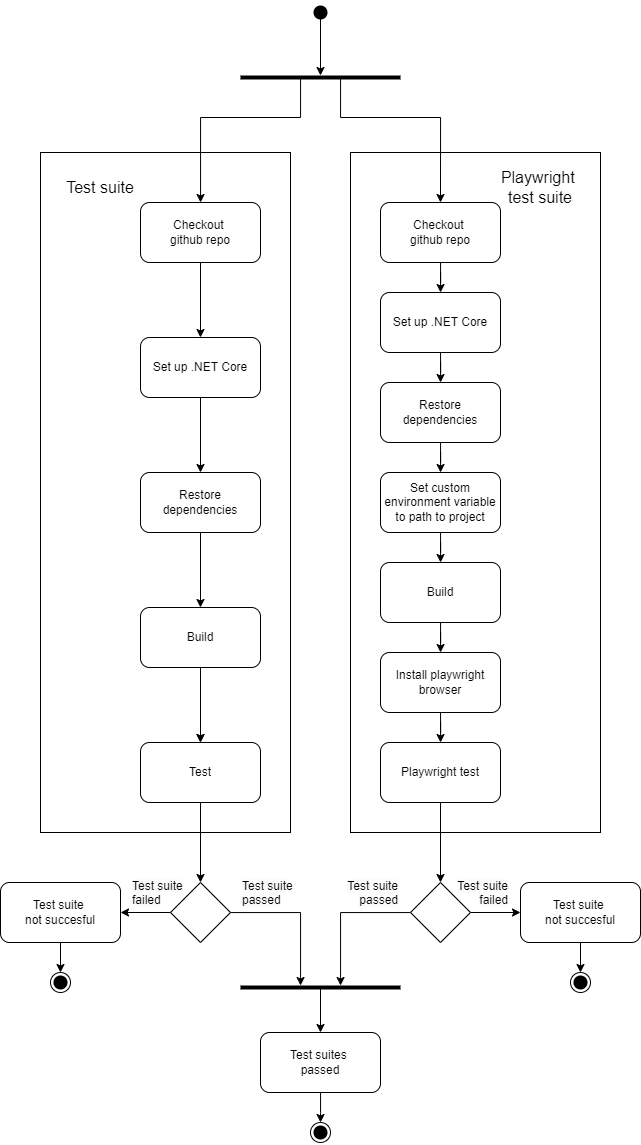

The diagram above was exported from draw.io. Its source (the exported page's mxGraphModel, read from the mxfile embedded in the PNG):
<mxGraphModel dx="2375" dy="2485" grid="1" gridSize="10" guides="1" tooltips="1" connect="1" arrows="1" fold="1" page="1" pageScale="1" pageWidth="827" pageHeight="1169" math="0" shadow="0">
  <root>
    <mxCell id="WIyWlLk6GJQsqaUBKTNV-0" />
    <mxCell id="WIyWlLk6GJQsqaUBKTNV-1" parent="WIyWlLk6GJQsqaUBKTNV-0" />
    <mxCell id="FJ-6ziPlK3QRfoH2njys-31" value="" style="rounded=0;whiteSpace=wrap;html=1;" vertex="1" parent="WIyWlLk6GJQsqaUBKTNV-1">
      <mxGeometry x="390" y="80" width="250" height="680" as="geometry" />
    </mxCell>
    <mxCell id="FJ-6ziPlK3QRfoH2njys-30" value="" style="rounded=0;whiteSpace=wrap;html=1;" vertex="1" parent="WIyWlLk6GJQsqaUBKTNV-1">
      <mxGeometry x="80" y="80" width="250" height="680" as="geometry" />
    </mxCell>
    <mxCell id="FJ-6ziPlK3QRfoH2njys-35" value="" style="edgeStyle=orthogonalEdgeStyle;rounded=0;orthogonalLoop=1;jettySize=auto;html=1;" edge="1" parent="WIyWlLk6GJQsqaUBKTNV-1" source="FJ-6ziPlK3QRfoH2njys-1" target="FJ-6ziPlK3QRfoH2njys-34">
      <mxGeometry relative="1" as="geometry" />
    </mxCell>
    <mxCell id="FJ-6ziPlK3QRfoH2njys-1" value="" style="shape=waypoint;sketch=0;fillStyle=solid;size=6;pointerEvents=1;points=[];fillColor=none;resizable=0;rotatable=0;perimeter=centerPerimeter;snapToPoint=1;strokeWidth=5;" vertex="1" parent="WIyWlLk6GJQsqaUBKTNV-1">
      <mxGeometry x="350" y="-70" width="20" height="20" as="geometry" />
    </mxCell>
    <mxCell id="FJ-6ziPlK3QRfoH2njys-2" value="" style="edgeStyle=orthogonalEdgeStyle;rounded=0;orthogonalLoop=1;jettySize=auto;html=1;" edge="1" parent="WIyWlLk6GJQsqaUBKTNV-1" source="FJ-6ziPlK3QRfoH2njys-3" target="FJ-6ziPlK3QRfoH2njys-5">
      <mxGeometry relative="1" as="geometry" />
    </mxCell>
    <mxCell id="FJ-6ziPlK3QRfoH2njys-3" value="Checkout&amp;nbsp;&lt;div&gt;github repo&lt;/div&gt;" style="rounded=1;whiteSpace=wrap;html=1;" vertex="1" parent="WIyWlLk6GJQsqaUBKTNV-1">
      <mxGeometry x="180" y="130" width="120" height="60" as="geometry" />
    </mxCell>
    <mxCell id="FJ-6ziPlK3QRfoH2njys-4" value="" style="edgeStyle=orthogonalEdgeStyle;rounded=0;orthogonalLoop=1;jettySize=auto;html=1;" edge="1" parent="WIyWlLk6GJQsqaUBKTNV-1" source="FJ-6ziPlK3QRfoH2njys-5" target="FJ-6ziPlK3QRfoH2njys-7">
      <mxGeometry relative="1" as="geometry" />
    </mxCell>
    <mxCell id="FJ-6ziPlK3QRfoH2njys-5" value="Set up .NET Core" style="rounded=1;whiteSpace=wrap;html=1;" vertex="1" parent="WIyWlLk6GJQsqaUBKTNV-1">
      <mxGeometry x="180" y="265" width="120" height="60" as="geometry" />
    </mxCell>
    <mxCell id="FJ-6ziPlK3QRfoH2njys-6" value="" style="edgeStyle=orthogonalEdgeStyle;rounded=0;orthogonalLoop=1;jettySize=auto;html=1;" edge="1" parent="WIyWlLk6GJQsqaUBKTNV-1" source="FJ-6ziPlK3QRfoH2njys-7" target="FJ-6ziPlK3QRfoH2njys-9">
      <mxGeometry relative="1" as="geometry" />
    </mxCell>
    <mxCell id="FJ-6ziPlK3QRfoH2njys-7" value="Restore dependencies" style="rounded=1;whiteSpace=wrap;html=1;" vertex="1" parent="WIyWlLk6GJQsqaUBKTNV-1">
      <mxGeometry x="180" y="400" width="120" height="60" as="geometry" />
    </mxCell>
    <mxCell id="FJ-6ziPlK3QRfoH2njys-8" value="" style="edgeStyle=orthogonalEdgeStyle;rounded=0;orthogonalLoop=1;jettySize=auto;html=1;entryX=0.5;entryY=0;entryDx=0;entryDy=0;exitX=0.5;exitY=1;exitDx=0;exitDy=0;" edge="1" parent="WIyWlLk6GJQsqaUBKTNV-1" source="FJ-6ziPlK3QRfoH2njys-9" target="FJ-6ziPlK3QRfoH2njys-10">
      <mxGeometry relative="1" as="geometry">
        <mxPoint x="354" y="460" as="targetPoint" />
      </mxGeometry>
    </mxCell>
    <mxCell id="FJ-6ziPlK3QRfoH2njys-29" value="" style="edgeStyle=orthogonalEdgeStyle;rounded=0;orthogonalLoop=1;jettySize=auto;html=1;" edge="1" parent="WIyWlLk6GJQsqaUBKTNV-1" source="FJ-6ziPlK3QRfoH2njys-9" target="FJ-6ziPlK3QRfoH2njys-10">
      <mxGeometry relative="1" as="geometry" />
    </mxCell>
    <mxCell id="FJ-6ziPlK3QRfoH2njys-9" value="Build" style="rounded=1;whiteSpace=wrap;html=1;" vertex="1" parent="WIyWlLk6GJQsqaUBKTNV-1">
      <mxGeometry x="180" y="535" width="120" height="60" as="geometry" />
    </mxCell>
    <mxCell id="FJ-6ziPlK3QRfoH2njys-40" value="" style="edgeStyle=orthogonalEdgeStyle;rounded=0;orthogonalLoop=1;jettySize=auto;html=1;" edge="1" parent="WIyWlLk6GJQsqaUBKTNV-1" source="FJ-6ziPlK3QRfoH2njys-10" target="FJ-6ziPlK3QRfoH2njys-39">
      <mxGeometry relative="1" as="geometry" />
    </mxCell>
    <mxCell id="FJ-6ziPlK3QRfoH2njys-10" value="Test" style="rounded=1;whiteSpace=wrap;html=1;" vertex="1" parent="WIyWlLk6GJQsqaUBKTNV-1">
      <mxGeometry x="180" y="670" width="120" height="60" as="geometry" />
    </mxCell>
    <mxCell id="FJ-6ziPlK3QRfoH2njys-13" value="" style="edgeStyle=orthogonalEdgeStyle;rounded=0;orthogonalLoop=1;jettySize=auto;html=1;" edge="1" parent="WIyWlLk6GJQsqaUBKTNV-1" source="FJ-6ziPlK3QRfoH2njys-14" target="FJ-6ziPlK3QRfoH2njys-16">
      <mxGeometry relative="1" as="geometry" />
    </mxCell>
    <mxCell id="FJ-6ziPlK3QRfoH2njys-14" value="Checkout&amp;nbsp;&lt;div&gt;github repo&lt;/div&gt;" style="rounded=1;whiteSpace=wrap;html=1;" vertex="1" parent="WIyWlLk6GJQsqaUBKTNV-1">
      <mxGeometry x="420" y="130" width="120" height="60" as="geometry" />
    </mxCell>
    <mxCell id="FJ-6ziPlK3QRfoH2njys-15" value="" style="edgeStyle=orthogonalEdgeStyle;rounded=0;orthogonalLoop=1;jettySize=auto;html=1;" edge="1" parent="WIyWlLk6GJQsqaUBKTNV-1" source="FJ-6ziPlK3QRfoH2njys-16" target="FJ-6ziPlK3QRfoH2njys-18">
      <mxGeometry relative="1" as="geometry" />
    </mxCell>
    <mxCell id="FJ-6ziPlK3QRfoH2njys-16" value="Set up .NET Core" style="rounded=1;whiteSpace=wrap;html=1;" vertex="1" parent="WIyWlLk6GJQsqaUBKTNV-1">
      <mxGeometry x="420" y="220" width="120" height="60" as="geometry" />
    </mxCell>
    <mxCell id="FJ-6ziPlK3QRfoH2njys-23" value="" style="edgeStyle=orthogonalEdgeStyle;rounded=0;orthogonalLoop=1;jettySize=auto;html=1;" edge="1" parent="WIyWlLk6GJQsqaUBKTNV-1" source="FJ-6ziPlK3QRfoH2njys-18" target="FJ-6ziPlK3QRfoH2njys-22">
      <mxGeometry relative="1" as="geometry" />
    </mxCell>
    <mxCell id="FJ-6ziPlK3QRfoH2njys-18" value="Restore dependencies" style="rounded=1;whiteSpace=wrap;html=1;" vertex="1" parent="WIyWlLk6GJQsqaUBKTNV-1">
      <mxGeometry x="420" y="310" width="120" height="60" as="geometry" />
    </mxCell>
    <mxCell id="FJ-6ziPlK3QRfoH2njys-26" value="" style="edgeStyle=orthogonalEdgeStyle;rounded=0;orthogonalLoop=1;jettySize=auto;html=1;" edge="1" parent="WIyWlLk6GJQsqaUBKTNV-1" source="FJ-6ziPlK3QRfoH2njys-20" target="FJ-6ziPlK3QRfoH2njys-25">
      <mxGeometry relative="1" as="geometry" />
    </mxCell>
    <mxCell id="FJ-6ziPlK3QRfoH2njys-20" value="Build" style="rounded=1;whiteSpace=wrap;html=1;" vertex="1" parent="WIyWlLk6GJQsqaUBKTNV-1">
      <mxGeometry x="420" y="490" width="120" height="60" as="geometry" />
    </mxCell>
    <mxCell id="FJ-6ziPlK3QRfoH2njys-42" value="" style="edgeStyle=orthogonalEdgeStyle;rounded=0;orthogonalLoop=1;jettySize=auto;html=1;" edge="1" parent="WIyWlLk6GJQsqaUBKTNV-1" source="FJ-6ziPlK3QRfoH2njys-21" target="FJ-6ziPlK3QRfoH2njys-41">
      <mxGeometry relative="1" as="geometry" />
    </mxCell>
    <mxCell id="FJ-6ziPlK3QRfoH2njys-21" value="Playwright test" style="rounded=1;whiteSpace=wrap;html=1;" vertex="1" parent="WIyWlLk6GJQsqaUBKTNV-1">
      <mxGeometry x="420" y="670" width="120" height="60" as="geometry" />
    </mxCell>
    <mxCell id="FJ-6ziPlK3QRfoH2njys-24" value="" style="edgeStyle=orthogonalEdgeStyle;rounded=0;orthogonalLoop=1;jettySize=auto;html=1;" edge="1" parent="WIyWlLk6GJQsqaUBKTNV-1" source="FJ-6ziPlK3QRfoH2njys-22" target="FJ-6ziPlK3QRfoH2njys-20">
      <mxGeometry relative="1" as="geometry" />
    </mxCell>
    <mxCell id="FJ-6ziPlK3QRfoH2njys-22" value="Set custom environment variable to path to project" style="rounded=1;whiteSpace=wrap;html=1;" vertex="1" parent="WIyWlLk6GJQsqaUBKTNV-1">
      <mxGeometry x="420" y="400" width="120" height="60" as="geometry" />
    </mxCell>
    <mxCell id="FJ-6ziPlK3QRfoH2njys-27" value="" style="edgeStyle=orthogonalEdgeStyle;rounded=0;orthogonalLoop=1;jettySize=auto;html=1;" edge="1" parent="WIyWlLk6GJQsqaUBKTNV-1" source="FJ-6ziPlK3QRfoH2njys-25" target="FJ-6ziPlK3QRfoH2njys-21">
      <mxGeometry relative="1" as="geometry" />
    </mxCell>
    <mxCell id="FJ-6ziPlK3QRfoH2njys-25" value="Install playwright browser" style="rounded=1;whiteSpace=wrap;html=1;" vertex="1" parent="WIyWlLk6GJQsqaUBKTNV-1">
      <mxGeometry x="420" y="580" width="120" height="60" as="geometry" />
    </mxCell>
    <mxCell id="FJ-6ziPlK3QRfoH2njys-32" value="&lt;font style=&quot;font-size: 16px;&quot;&gt;Test suite&lt;/font&gt;" style="text;html=1;align=center;verticalAlign=middle;whiteSpace=wrap;rounded=0;" vertex="1" parent="WIyWlLk6GJQsqaUBKTNV-1">
      <mxGeometry x="80" y="100" width="120" height="30" as="geometry" />
    </mxCell>
    <mxCell id="FJ-6ziPlK3QRfoH2njys-33" value="&lt;font style=&quot;font-size: 16px;&quot;&gt;Playwright&amp;nbsp;&lt;/font&gt;&lt;div&gt;&lt;font style=&quot;font-size: 16px;&quot;&gt;test suite&lt;/font&gt;&lt;/div&gt;" style="text;html=1;align=center;verticalAlign=middle;whiteSpace=wrap;rounded=0;" vertex="1" parent="WIyWlLk6GJQsqaUBKTNV-1">
      <mxGeometry x="520" y="100" width="120" height="30" as="geometry" />
    </mxCell>
    <mxCell id="FJ-6ziPlK3QRfoH2njys-36" style="edgeStyle=orthogonalEdgeStyle;rounded=0;orthogonalLoop=1;jettySize=auto;html=1;" edge="1" parent="WIyWlLk6GJQsqaUBKTNV-1" source="FJ-6ziPlK3QRfoH2njys-34" target="FJ-6ziPlK3QRfoH2njys-3">
      <mxGeometry relative="1" as="geometry">
        <Array as="points">
          <mxPoint x="340" y="45" />
          <mxPoint x="240" y="45" />
        </Array>
      </mxGeometry>
    </mxCell>
    <mxCell id="FJ-6ziPlK3QRfoH2njys-37" style="edgeStyle=orthogonalEdgeStyle;rounded=0;orthogonalLoop=1;jettySize=auto;html=1;entryX=0.5;entryY=0;entryDx=0;entryDy=0;" edge="1" parent="WIyWlLk6GJQsqaUBKTNV-1" source="FJ-6ziPlK3QRfoH2njys-34" target="FJ-6ziPlK3QRfoH2njys-14">
      <mxGeometry relative="1" as="geometry">
        <mxPoint x="480" y="80" as="targetPoint" />
        <Array as="points">
          <mxPoint x="380" y="45" />
          <mxPoint x="480" y="45" />
        </Array>
      </mxGeometry>
    </mxCell>
    <mxCell id="FJ-6ziPlK3QRfoH2njys-34" value="" style="line;strokeWidth=4;html=1;perimeter=backbonePerimeter;points=[];outlineConnect=0;" vertex="1" parent="WIyWlLk6GJQsqaUBKTNV-1">
      <mxGeometry x="280" width="160" height="10" as="geometry" />
    </mxCell>
    <mxCell id="FJ-6ziPlK3QRfoH2njys-38" style="edgeStyle=orthogonalEdgeStyle;rounded=0;orthogonalLoop=1;jettySize=auto;html=1;exitX=0.5;exitY=1;exitDx=0;exitDy=0;" edge="1" parent="WIyWlLk6GJQsqaUBKTNV-1" source="FJ-6ziPlK3QRfoH2njys-33" target="FJ-6ziPlK3QRfoH2njys-33">
      <mxGeometry relative="1" as="geometry" />
    </mxCell>
    <mxCell id="FJ-6ziPlK3QRfoH2njys-44" value="" style="edgeStyle=orthogonalEdgeStyle;rounded=0;orthogonalLoop=1;jettySize=auto;html=1;" edge="1" parent="WIyWlLk6GJQsqaUBKTNV-1" source="FJ-6ziPlK3QRfoH2njys-39" target="FJ-6ziPlK3QRfoH2njys-43">
      <mxGeometry relative="1" as="geometry" />
    </mxCell>
    <mxCell id="FJ-6ziPlK3QRfoH2njys-53" style="edgeStyle=orthogonalEdgeStyle;rounded=0;orthogonalLoop=1;jettySize=auto;html=1;" edge="1" parent="WIyWlLk6GJQsqaUBKTNV-1" source="FJ-6ziPlK3QRfoH2njys-39" target="FJ-6ziPlK3QRfoH2njys-47">
      <mxGeometry relative="1" as="geometry">
        <mxPoint x="300" y="900" as="targetPoint" />
        <Array as="points">
          <mxPoint x="340" y="840" />
        </Array>
      </mxGeometry>
    </mxCell>
    <mxCell id="FJ-6ziPlK3QRfoH2njys-39" value="" style="rhombus;whiteSpace=wrap;html=1;" vertex="1" parent="WIyWlLk6GJQsqaUBKTNV-1">
      <mxGeometry x="210" y="810" width="60" height="60" as="geometry" />
    </mxCell>
    <mxCell id="FJ-6ziPlK3QRfoH2njys-46" value="" style="edgeStyle=orthogonalEdgeStyle;rounded=0;orthogonalLoop=1;jettySize=auto;html=1;" edge="1" parent="WIyWlLk6GJQsqaUBKTNV-1" source="FJ-6ziPlK3QRfoH2njys-41" target="FJ-6ziPlK3QRfoH2njys-45">
      <mxGeometry relative="1" as="geometry" />
    </mxCell>
    <mxCell id="FJ-6ziPlK3QRfoH2njys-54" style="edgeStyle=orthogonalEdgeStyle;rounded=0;orthogonalLoop=1;jettySize=auto;html=1;" edge="1" parent="WIyWlLk6GJQsqaUBKTNV-1" source="FJ-6ziPlK3QRfoH2njys-41" target="FJ-6ziPlK3QRfoH2njys-47">
      <mxGeometry relative="1" as="geometry">
        <Array as="points">
          <mxPoint x="380" y="840" />
        </Array>
      </mxGeometry>
    </mxCell>
    <mxCell id="FJ-6ziPlK3QRfoH2njys-41" value="" style="rhombus;whiteSpace=wrap;html=1;" vertex="1" parent="WIyWlLk6GJQsqaUBKTNV-1">
      <mxGeometry x="450" y="810" width="60" height="60" as="geometry" />
    </mxCell>
    <mxCell id="FJ-6ziPlK3QRfoH2njys-43" value="Test suite&amp;nbsp;&lt;div&gt;not succesful&lt;/div&gt;" style="rounded=1;whiteSpace=wrap;html=1;" vertex="1" parent="WIyWlLk6GJQsqaUBKTNV-1">
      <mxGeometry x="40" y="810" width="120" height="60" as="geometry" />
    </mxCell>
    <mxCell id="FJ-6ziPlK3QRfoH2njys-45" value="Test suite&amp;nbsp;&lt;div&gt;not succesful&lt;/div&gt;" style="rounded=1;whiteSpace=wrap;html=1;" vertex="1" parent="WIyWlLk6GJQsqaUBKTNV-1">
      <mxGeometry x="560" y="810" width="120" height="60" as="geometry" />
    </mxCell>
    <mxCell id="FJ-6ziPlK3QRfoH2njys-52" value="" style="edgeStyle=orthogonalEdgeStyle;rounded=0;orthogonalLoop=1;jettySize=auto;html=1;" edge="1" parent="WIyWlLk6GJQsqaUBKTNV-1" source="FJ-6ziPlK3QRfoH2njys-47" target="FJ-6ziPlK3QRfoH2njys-49">
      <mxGeometry relative="1" as="geometry" />
    </mxCell>
    <mxCell id="FJ-6ziPlK3QRfoH2njys-47" value="" style="line;strokeWidth=4;html=1;perimeter=backbonePerimeter;points=[];outlineConnect=0;" vertex="1" parent="WIyWlLk6GJQsqaUBKTNV-1">
      <mxGeometry x="280" y="910" width="160" height="10" as="geometry" />
    </mxCell>
    <mxCell id="FJ-6ziPlK3QRfoH2njys-48" value="" style="edgeStyle=orthogonalEdgeStyle;rounded=0;orthogonalLoop=1;jettySize=auto;html=1;" edge="1" parent="WIyWlLk6GJQsqaUBKTNV-1" source="FJ-6ziPlK3QRfoH2njys-49">
      <mxGeometry relative="1" as="geometry">
        <mxPoint x="360" y="1050" as="targetPoint" />
      </mxGeometry>
    </mxCell>
    <mxCell id="FJ-6ziPlK3QRfoH2njys-49" value="Test suites&amp;nbsp;&lt;div&gt;passed&lt;/div&gt;" style="rounded=1;whiteSpace=wrap;html=1;" vertex="1" parent="WIyWlLk6GJQsqaUBKTNV-1">
      <mxGeometry x="300" y="960" width="120" height="60" as="geometry" />
    </mxCell>
    <mxCell id="FJ-6ziPlK3QRfoH2njys-50" value="" style="ellipse;whiteSpace=wrap;html=1;" vertex="1" parent="WIyWlLk6GJQsqaUBKTNV-1">
      <mxGeometry x="350" y="1050" width="20" height="20" as="geometry" />
    </mxCell>
    <mxCell id="FJ-6ziPlK3QRfoH2njys-51" value="" style="shape=waypoint;sketch=0;fillStyle=solid;size=6;pointerEvents=1;points=[];fillColor=none;resizable=0;rotatable=0;perimeter=centerPerimeter;snapToPoint=1;strokeWidth=5;" vertex="1" parent="WIyWlLk6GJQsqaUBKTNV-1">
      <mxGeometry x="350" y="1050" width="20" height="20" as="geometry" />
    </mxCell>
    <mxCell id="FJ-6ziPlK3QRfoH2njys-55" value="" style="edgeStyle=orthogonalEdgeStyle;rounded=0;orthogonalLoop=1;jettySize=auto;html=1;" edge="1" parent="WIyWlLk6GJQsqaUBKTNV-1">
      <mxGeometry relative="1" as="geometry">
        <mxPoint x="620" y="900" as="targetPoint" />
        <mxPoint x="620" y="870" as="sourcePoint" />
      </mxGeometry>
    </mxCell>
    <mxCell id="FJ-6ziPlK3QRfoH2njys-56" value="" style="ellipse;whiteSpace=wrap;html=1;" vertex="1" parent="WIyWlLk6GJQsqaUBKTNV-1">
      <mxGeometry x="610" y="900" width="20" height="20" as="geometry" />
    </mxCell>
    <mxCell id="FJ-6ziPlK3QRfoH2njys-57" value="" style="shape=waypoint;sketch=0;fillStyle=solid;size=6;pointerEvents=1;points=[];fillColor=none;resizable=0;rotatable=0;perimeter=centerPerimeter;snapToPoint=1;strokeWidth=5;" vertex="1" parent="WIyWlLk6GJQsqaUBKTNV-1">
      <mxGeometry x="610" y="900" width="20" height="20" as="geometry" />
    </mxCell>
    <mxCell id="FJ-6ziPlK3QRfoH2njys-58" value="" style="edgeStyle=orthogonalEdgeStyle;rounded=0;orthogonalLoop=1;jettySize=auto;html=1;" edge="1" parent="WIyWlLk6GJQsqaUBKTNV-1">
      <mxGeometry relative="1" as="geometry">
        <mxPoint x="100" y="900" as="targetPoint" />
        <mxPoint x="100" y="870" as="sourcePoint" />
      </mxGeometry>
    </mxCell>
    <mxCell id="FJ-6ziPlK3QRfoH2njys-59" value="" style="ellipse;whiteSpace=wrap;html=1;" vertex="1" parent="WIyWlLk6GJQsqaUBKTNV-1">
      <mxGeometry x="90" y="900" width="20" height="20" as="geometry" />
    </mxCell>
    <mxCell id="FJ-6ziPlK3QRfoH2njys-60" value="" style="shape=waypoint;sketch=0;fillStyle=solid;size=6;pointerEvents=1;points=[];fillColor=none;resizable=0;rotatable=0;perimeter=centerPerimeter;snapToPoint=1;strokeWidth=5;" vertex="1" parent="WIyWlLk6GJQsqaUBKTNV-1">
      <mxGeometry x="90" y="900" width="20" height="20" as="geometry" />
    </mxCell>
    <mxCell id="FJ-6ziPlK3QRfoH2njys-61" value="&lt;span style=&quot;color: rgb(0, 0, 0); font-family: Helvetica; font-size: 12px; font-style: normal; font-variant-ligatures: normal; font-variant-caps: normal; font-weight: 400; letter-spacing: normal; orphans: 2; text-align: center; text-indent: 0px; text-transform: none; widows: 2; word-spacing: 0px; -webkit-text-stroke-width: 0px; white-space: normal; background-color: rgb(251, 251, 251); text-decoration-thickness: initial; text-decoration-style: initial; text-decoration-color: initial; display: inline !important; float: none;&quot;&gt;Test suite failed&lt;/span&gt;" style="text;whiteSpace=wrap;html=1;" vertex="1" parent="WIyWlLk6GJQsqaUBKTNV-1">
      <mxGeometry x="170" y="800" width="60" height="40" as="geometry" />
    </mxCell>
    <mxCell id="FJ-6ziPlK3QRfoH2njys-62" value="&lt;span style=&quot;color: rgb(0, 0, 0); font-family: Helvetica; font-size: 12px; font-style: normal; font-variant-ligatures: normal; font-variant-caps: normal; font-weight: 400; letter-spacing: normal; orphans: 2; text-indent: 0px; text-transform: none; widows: 2; word-spacing: 0px; -webkit-text-stroke-width: 0px; white-space: normal; background-color: rgb(251, 251, 251); text-decoration-thickness: initial; text-decoration-style: initial; text-decoration-color: initial; float: none; display: inline !important;&quot;&gt;Test suite failed&lt;/span&gt;" style="text;whiteSpace=wrap;html=1;align=right;" vertex="1" parent="WIyWlLk6GJQsqaUBKTNV-1">
      <mxGeometry x="490" y="800" width="60" height="40" as="geometry" />
    </mxCell>
    <mxCell id="FJ-6ziPlK3QRfoH2njys-63" value="&lt;span style=&quot;color: rgb(0, 0, 0); font-family: Helvetica; font-size: 12px; font-style: normal; font-variant-ligatures: normal; font-variant-caps: normal; font-weight: 400; letter-spacing: normal; orphans: 2; text-align: center; text-indent: 0px; text-transform: none; widows: 2; word-spacing: 0px; -webkit-text-stroke-width: 0px; white-space: normal; background-color: rgb(251, 251, 251); text-decoration-thickness: initial; text-decoration-style: initial; text-decoration-color: initial; display: inline !important; float: none;&quot;&gt;Test suite passed&lt;/span&gt;" style="text;whiteSpace=wrap;html=1;" vertex="1" parent="WIyWlLk6GJQsqaUBKTNV-1">
      <mxGeometry x="280" y="800" width="60" height="40" as="geometry" />
    </mxCell>
    <mxCell id="FJ-6ziPlK3QRfoH2njys-64" value="&lt;span style=&quot;color: rgb(0, 0, 0); font-family: Helvetica; font-size: 12px; font-style: normal; font-variant-ligatures: normal; font-variant-caps: normal; font-weight: 400; letter-spacing: normal; orphans: 2; text-indent: 0px; text-transform: none; widows: 2; word-spacing: 0px; -webkit-text-stroke-width: 0px; white-space: normal; background-color: rgb(251, 251, 251); text-decoration-thickness: initial; text-decoration-style: initial; text-decoration-color: initial; float: none; display: inline !important;&quot;&gt;Test suite passed&lt;/span&gt;" style="text;whiteSpace=wrap;html=1;align=right;" vertex="1" parent="WIyWlLk6GJQsqaUBKTNV-1">
      <mxGeometry x="380" y="800" width="60" height="40" as="geometry" />
    </mxCell>
  </root>
</mxGraphModel>